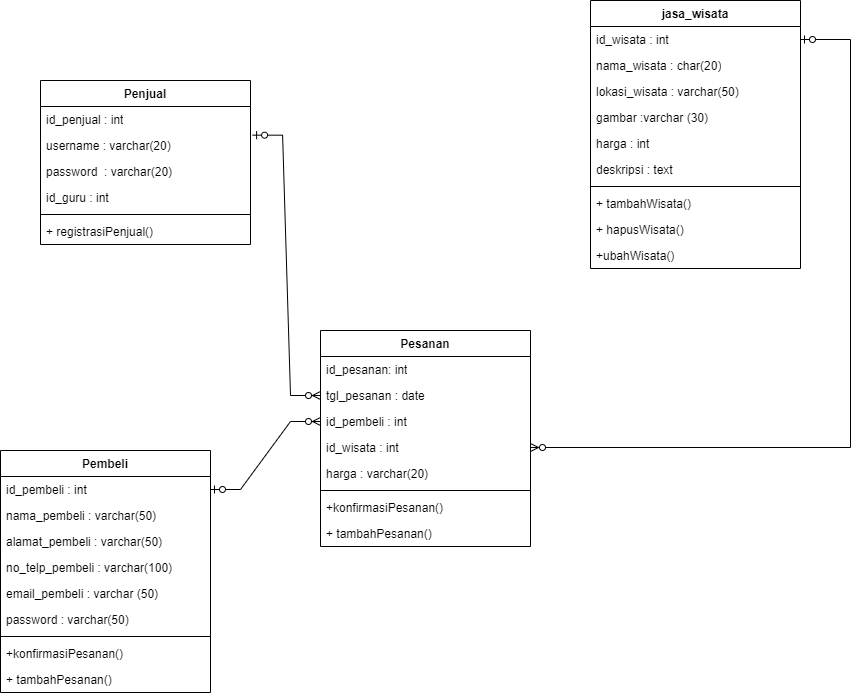

The diagram above was exported from draw.io. Its source (the exported page's mxGraphModel, read from the mxfile embedded in the PNG):
<mxGraphModel dx="1434" dy="836" grid="1" gridSize="10" guides="1" tooltips="1" connect="1" arrows="1" fold="1" page="1" pageScale="1" pageWidth="850" pageHeight="1100" math="0" shadow="0">
  <root>
    <mxCell id="0" />
    <mxCell id="1" parent="0" />
    <mxCell id="xuadZPzn4Km3vTSMM9OS-1" value="Penjual" style="swimlane;fontStyle=1;align=center;verticalAlign=top;childLayout=stackLayout;horizontal=1;startSize=26;horizontalStack=0;resizeParent=1;resizeParentMax=0;resizeLast=0;collapsible=1;marginBottom=0;whiteSpace=wrap;html=1;" parent="1" vertex="1">
      <mxGeometry x="180" y="100" width="210" height="164" as="geometry" />
    </mxCell>
    <mxCell id="xuadZPzn4Km3vTSMM9OS-2" value="id_penjual : int" style="text;strokeColor=none;fillColor=none;align=left;verticalAlign=top;spacingLeft=4;spacingRight=4;overflow=hidden;rotatable=0;points=[[0,0.5],[1,0.5]];portConstraint=eastwest;whiteSpace=wrap;html=1;" parent="xuadZPzn4Km3vTSMM9OS-1" vertex="1">
      <mxGeometry y="26" width="210" height="26" as="geometry" />
    </mxCell>
    <mxCell id="xuadZPzn4Km3vTSMM9OS-3" value="username : varchar(20)" style="text;strokeColor=none;fillColor=none;align=left;verticalAlign=top;spacingLeft=4;spacingRight=4;overflow=hidden;rotatable=0;points=[[0,0.5],[1,0.5]];portConstraint=eastwest;whiteSpace=wrap;html=1;" parent="xuadZPzn4Km3vTSMM9OS-1" vertex="1">
      <mxGeometry y="52" width="210" height="26" as="geometry" />
    </mxCell>
    <mxCell id="xuadZPzn4Km3vTSMM9OS-4" value="password&amp;nbsp; : varchar(20)" style="text;strokeColor=none;fillColor=none;align=left;verticalAlign=top;spacingLeft=4;spacingRight=4;overflow=hidden;rotatable=0;points=[[0,0.5],[1,0.5]];portConstraint=eastwest;whiteSpace=wrap;html=1;" parent="xuadZPzn4Km3vTSMM9OS-1" vertex="1">
      <mxGeometry y="78" width="210" height="26" as="geometry" />
    </mxCell>
    <mxCell id="xuadZPzn4Km3vTSMM9OS-5" value="id_guru : int" style="text;strokeColor=none;fillColor=none;align=left;verticalAlign=top;spacingLeft=4;spacingRight=4;overflow=hidden;rotatable=0;points=[[0,0.5],[1,0.5]];portConstraint=eastwest;whiteSpace=wrap;html=1;" parent="xuadZPzn4Km3vTSMM9OS-1" vertex="1">
      <mxGeometry y="104" width="210" height="26" as="geometry" />
    </mxCell>
    <mxCell id="xuadZPzn4Km3vTSMM9OS-6" value="" style="line;strokeWidth=1;fillColor=none;align=left;verticalAlign=middle;spacingTop=-1;spacingLeft=3;spacingRight=3;rotatable=0;labelPosition=right;points=[];portConstraint=eastwest;strokeColor=inherit;" parent="xuadZPzn4Km3vTSMM9OS-1" vertex="1">
      <mxGeometry y="130" width="210" height="8" as="geometry" />
    </mxCell>
    <mxCell id="xuadZPzn4Km3vTSMM9OS-7" value="+ registrasiPenjual()" style="text;strokeColor=none;fillColor=none;align=left;verticalAlign=top;spacingLeft=4;spacingRight=4;overflow=hidden;rotatable=0;points=[[0,0.5],[1,0.5]];portConstraint=eastwest;whiteSpace=wrap;html=1;" parent="xuadZPzn4Km3vTSMM9OS-1" vertex="1">
      <mxGeometry y="138" width="210" height="26" as="geometry" />
    </mxCell>
    <mxCell id="xuadZPzn4Km3vTSMM9OS-9" value="jasa_wisata" style="swimlane;fontStyle=1;align=center;verticalAlign=top;childLayout=stackLayout;horizontal=1;startSize=26;horizontalStack=0;resizeParent=1;resizeParentMax=0;resizeLast=0;collapsible=1;marginBottom=0;whiteSpace=wrap;html=1;" parent="1" vertex="1">
      <mxGeometry x="730" y="20" width="210" height="268" as="geometry" />
    </mxCell>
    <mxCell id="xuadZPzn4Km3vTSMM9OS-10" value="id_wisata&amp;nbsp;: int" style="text;strokeColor=none;fillColor=none;align=left;verticalAlign=top;spacingLeft=4;spacingRight=4;overflow=hidden;rotatable=0;points=[[0,0.5],[1,0.5]];portConstraint=eastwest;whiteSpace=wrap;html=1;" parent="xuadZPzn4Km3vTSMM9OS-9" vertex="1">
      <mxGeometry y="26" width="210" height="26" as="geometry" />
    </mxCell>
    <mxCell id="xuadZPzn4Km3vTSMM9OS-11" value="nama_wisata : char(20)" style="text;strokeColor=none;fillColor=none;align=left;verticalAlign=top;spacingLeft=4;spacingRight=4;overflow=hidden;rotatable=0;points=[[0,0.5],[1,0.5]];portConstraint=eastwest;whiteSpace=wrap;html=1;" parent="xuadZPzn4Km3vTSMM9OS-9" vertex="1">
      <mxGeometry y="52" width="210" height="26" as="geometry" />
    </mxCell>
    <mxCell id="xuadZPzn4Km3vTSMM9OS-12" value="lokasi_wisata : varchar(50)" style="text;strokeColor=none;fillColor=none;align=left;verticalAlign=top;spacingLeft=4;spacingRight=4;overflow=hidden;rotatable=0;points=[[0,0.5],[1,0.5]];portConstraint=eastwest;whiteSpace=wrap;html=1;" parent="xuadZPzn4Km3vTSMM9OS-9" vertex="1">
      <mxGeometry y="78" width="210" height="26" as="geometry" />
    </mxCell>
    <mxCell id="xuadZPzn4Km3vTSMM9OS-13" value="gambar :varchar (30)" style="text;strokeColor=none;fillColor=none;align=left;verticalAlign=top;spacingLeft=4;spacingRight=4;overflow=hidden;rotatable=0;points=[[0,0.5],[1,0.5]];portConstraint=eastwest;whiteSpace=wrap;html=1;" parent="xuadZPzn4Km3vTSMM9OS-9" vertex="1">
      <mxGeometry y="104" width="210" height="26" as="geometry" />
    </mxCell>
    <mxCell id="xuadZPzn4Km3vTSMM9OS-16" value="harga : int" style="text;strokeColor=none;fillColor=none;align=left;verticalAlign=top;spacingLeft=4;spacingRight=4;overflow=hidden;rotatable=0;points=[[0,0.5],[1,0.5]];portConstraint=eastwest;whiteSpace=wrap;html=1;" parent="xuadZPzn4Km3vTSMM9OS-9" vertex="1">
      <mxGeometry y="130" width="210" height="26" as="geometry" />
    </mxCell>
    <mxCell id="xuadZPzn4Km3vTSMM9OS-17" value="deskripsi : text" style="text;strokeColor=none;fillColor=none;align=left;verticalAlign=top;spacingLeft=4;spacingRight=4;overflow=hidden;rotatable=0;points=[[0,0.5],[1,0.5]];portConstraint=eastwest;whiteSpace=wrap;html=1;" parent="xuadZPzn4Km3vTSMM9OS-9" vertex="1">
      <mxGeometry y="156" width="210" height="26" as="geometry" />
    </mxCell>
    <mxCell id="xuadZPzn4Km3vTSMM9OS-14" value="" style="line;strokeWidth=1;fillColor=none;align=left;verticalAlign=middle;spacingTop=-1;spacingLeft=3;spacingRight=3;rotatable=0;labelPosition=right;points=[];portConstraint=eastwest;strokeColor=inherit;" parent="xuadZPzn4Km3vTSMM9OS-9" vertex="1">
      <mxGeometry y="182" width="210" height="8" as="geometry" />
    </mxCell>
    <mxCell id="xuadZPzn4Km3vTSMM9OS-15" value="+ tambahWisata()" style="text;strokeColor=none;fillColor=none;align=left;verticalAlign=top;spacingLeft=4;spacingRight=4;overflow=hidden;rotatable=0;points=[[0,0.5],[1,0.5]];portConstraint=eastwest;whiteSpace=wrap;html=1;" parent="xuadZPzn4Km3vTSMM9OS-9" vertex="1">
      <mxGeometry y="190" width="210" height="26" as="geometry" />
    </mxCell>
    <mxCell id="xuadZPzn4Km3vTSMM9OS-19" value="+ hapusWisata()" style="text;strokeColor=none;fillColor=none;align=left;verticalAlign=top;spacingLeft=4;spacingRight=4;overflow=hidden;rotatable=0;points=[[0,0.5],[1,0.5]];portConstraint=eastwest;whiteSpace=wrap;html=1;" parent="xuadZPzn4Km3vTSMM9OS-9" vertex="1">
      <mxGeometry y="216" width="210" height="26" as="geometry" />
    </mxCell>
    <mxCell id="xuadZPzn4Km3vTSMM9OS-18" value="+ubahWisata()" style="text;strokeColor=none;fillColor=none;align=left;verticalAlign=top;spacingLeft=4;spacingRight=4;overflow=hidden;rotatable=0;points=[[0,0.5],[1,0.5]];portConstraint=eastwest;whiteSpace=wrap;html=1;" parent="xuadZPzn4Km3vTSMM9OS-9" vertex="1">
      <mxGeometry y="242" width="210" height="26" as="geometry" />
    </mxCell>
    <mxCell id="xuadZPzn4Km3vTSMM9OS-20" value="Pesanan" style="swimlane;fontStyle=1;align=center;verticalAlign=top;childLayout=stackLayout;horizontal=1;startSize=26;horizontalStack=0;resizeParent=1;resizeParentMax=0;resizeLast=0;collapsible=1;marginBottom=0;whiteSpace=wrap;html=1;" parent="1" vertex="1">
      <mxGeometry x="460" y="350" width="210" height="216" as="geometry" />
    </mxCell>
    <mxCell id="xuadZPzn4Km3vTSMM9OS-21" value="id_pesanan: int" style="text;strokeColor=none;fillColor=none;align=left;verticalAlign=top;spacingLeft=4;spacingRight=4;overflow=hidden;rotatable=0;points=[[0,0.5],[1,0.5]];portConstraint=eastwest;whiteSpace=wrap;html=1;" parent="xuadZPzn4Km3vTSMM9OS-20" vertex="1">
      <mxGeometry y="26" width="210" height="26" as="geometry" />
    </mxCell>
    <mxCell id="xuadZPzn4Km3vTSMM9OS-22" value="tgl_pesanan : date" style="text;strokeColor=none;fillColor=none;align=left;verticalAlign=top;spacingLeft=4;spacingRight=4;overflow=hidden;rotatable=0;points=[[0,0.5],[1,0.5]];portConstraint=eastwest;whiteSpace=wrap;html=1;" parent="xuadZPzn4Km3vTSMM9OS-20" vertex="1">
      <mxGeometry y="52" width="210" height="26" as="geometry" />
    </mxCell>
    <mxCell id="xuadZPzn4Km3vTSMM9OS-23" value="id_pembeli : int" style="text;strokeColor=none;fillColor=none;align=left;verticalAlign=top;spacingLeft=4;spacingRight=4;overflow=hidden;rotatable=0;points=[[0,0.5],[1,0.5]];portConstraint=eastwest;whiteSpace=wrap;html=1;" parent="xuadZPzn4Km3vTSMM9OS-20" vertex="1">
      <mxGeometry y="78" width="210" height="26" as="geometry" />
    </mxCell>
    <mxCell id="xuadZPzn4Km3vTSMM9OS-24" value="id_wisata : int" style="text;strokeColor=none;fillColor=none;align=left;verticalAlign=top;spacingLeft=4;spacingRight=4;overflow=hidden;rotatable=0;points=[[0,0.5],[1,0.5]];portConstraint=eastwest;whiteSpace=wrap;html=1;" parent="xuadZPzn4Km3vTSMM9OS-20" vertex="1">
      <mxGeometry y="104" width="210" height="26" as="geometry" />
    </mxCell>
    <mxCell id="xuadZPzn4Km3vTSMM9OS-25" value="harga : varchar(20)" style="text;strokeColor=none;fillColor=none;align=left;verticalAlign=top;spacingLeft=4;spacingRight=4;overflow=hidden;rotatable=0;points=[[0,0.5],[1,0.5]];portConstraint=eastwest;whiteSpace=wrap;html=1;" parent="xuadZPzn4Km3vTSMM9OS-20" vertex="1">
      <mxGeometry y="130" width="210" height="26" as="geometry" />
    </mxCell>
    <mxCell id="xuadZPzn4Km3vTSMM9OS-27" value="" style="line;strokeWidth=1;fillColor=none;align=left;verticalAlign=middle;spacingTop=-1;spacingLeft=3;spacingRight=3;rotatable=0;labelPosition=right;points=[];portConstraint=eastwest;strokeColor=inherit;" parent="xuadZPzn4Km3vTSMM9OS-20" vertex="1">
      <mxGeometry y="156" width="210" height="8" as="geometry" />
    </mxCell>
    <mxCell id="xuadZPzn4Km3vTSMM9OS-28" value="+konfirmasiPesanan()" style="text;strokeColor=none;fillColor=none;align=left;verticalAlign=top;spacingLeft=4;spacingRight=4;overflow=hidden;rotatable=0;points=[[0,0.5],[1,0.5]];portConstraint=eastwest;whiteSpace=wrap;html=1;" parent="xuadZPzn4Km3vTSMM9OS-20" vertex="1">
      <mxGeometry y="164" width="210" height="26" as="geometry" />
    </mxCell>
    <mxCell id="xuadZPzn4Km3vTSMM9OS-29" value="+ tambahPesanan()" style="text;strokeColor=none;fillColor=none;align=left;verticalAlign=top;spacingLeft=4;spacingRight=4;overflow=hidden;rotatable=0;points=[[0,0.5],[1,0.5]];portConstraint=eastwest;whiteSpace=wrap;html=1;" parent="xuadZPzn4Km3vTSMM9OS-20" vertex="1">
      <mxGeometry y="190" width="210" height="26" as="geometry" />
    </mxCell>
    <mxCell id="xuadZPzn4Km3vTSMM9OS-33" value="" style="edgeStyle=entityRelationEdgeStyle;fontSize=12;html=1;endArrow=ERzeroToMany;startArrow=ERzeroToOne;rounded=0;entryX=0;entryY=0.5;entryDx=0;entryDy=0;exitX=1.01;exitY=0.103;exitDx=0;exitDy=0;exitPerimeter=0;" parent="1" source="xuadZPzn4Km3vTSMM9OS-3" target="xuadZPzn4Km3vTSMM9OS-22" edge="1">
      <mxGeometry width="100" height="100" relative="1" as="geometry">
        <mxPoint x="540" y="250" as="sourcePoint" />
        <mxPoint x="640" y="150" as="targetPoint" />
        <Array as="points">
          <mxPoint x="410" y="220" />
        </Array>
      </mxGeometry>
    </mxCell>
    <mxCell id="xuadZPzn4Km3vTSMM9OS-34" value="" style="edgeStyle=orthogonalEdgeStyle;fontSize=12;html=1;endArrow=ERzeroToMany;startArrow=ERzeroToOne;rounded=0;entryX=1;entryY=0.5;entryDx=0;entryDy=0;exitX=1;exitY=0.5;exitDx=0;exitDy=0;" parent="1" source="xuadZPzn4Km3vTSMM9OS-10" target="xuadZPzn4Km3vTSMM9OS-24" edge="1">
      <mxGeometry width="100" height="100" relative="1" as="geometry">
        <mxPoint x="970" y="110" as="sourcePoint" />
        <mxPoint x="740" y="538" as="targetPoint" />
        <Array as="points">
          <mxPoint x="990" y="59" />
          <mxPoint x="990" y="467" />
        </Array>
      </mxGeometry>
    </mxCell>
    <mxCell id="xuadZPzn4Km3vTSMM9OS-35" value="Pembeli" style="swimlane;fontStyle=1;align=center;verticalAlign=top;childLayout=stackLayout;horizontal=1;startSize=26;horizontalStack=0;resizeParent=1;resizeParentMax=0;resizeLast=0;collapsible=1;marginBottom=0;whiteSpace=wrap;html=1;" parent="1" vertex="1">
      <mxGeometry x="140" y="470" width="210" height="242" as="geometry" />
    </mxCell>
    <mxCell id="xuadZPzn4Km3vTSMM9OS-36" value="id_pembeli : int" style="text;strokeColor=none;fillColor=none;align=left;verticalAlign=top;spacingLeft=4;spacingRight=4;overflow=hidden;rotatable=0;points=[[0,0.5],[1,0.5]];portConstraint=eastwest;whiteSpace=wrap;html=1;" parent="xuadZPzn4Km3vTSMM9OS-35" vertex="1">
      <mxGeometry y="26" width="210" height="26" as="geometry" />
    </mxCell>
    <mxCell id="xuadZPzn4Km3vTSMM9OS-37" value="nama_pembeli : varchar(50)" style="text;strokeColor=none;fillColor=none;align=left;verticalAlign=top;spacingLeft=4;spacingRight=4;overflow=hidden;rotatable=0;points=[[0,0.5],[1,0.5]];portConstraint=eastwest;whiteSpace=wrap;html=1;" parent="xuadZPzn4Km3vTSMM9OS-35" vertex="1">
      <mxGeometry y="52" width="210" height="26" as="geometry" />
    </mxCell>
    <mxCell id="xuadZPzn4Km3vTSMM9OS-38" value="alamat_pembeli : varchar(50)" style="text;strokeColor=none;fillColor=none;align=left;verticalAlign=top;spacingLeft=4;spacingRight=4;overflow=hidden;rotatable=0;points=[[0,0.5],[1,0.5]];portConstraint=eastwest;whiteSpace=wrap;html=1;" parent="xuadZPzn4Km3vTSMM9OS-35" vertex="1">
      <mxGeometry y="78" width="210" height="26" as="geometry" />
    </mxCell>
    <mxCell id="xuadZPzn4Km3vTSMM9OS-39" value="no_telp_pembeli : varchar(100)" style="text;strokeColor=none;fillColor=none;align=left;verticalAlign=top;spacingLeft=4;spacingRight=4;overflow=hidden;rotatable=0;points=[[0,0.5],[1,0.5]];portConstraint=eastwest;whiteSpace=wrap;html=1;" parent="xuadZPzn4Km3vTSMM9OS-35" vertex="1">
      <mxGeometry y="104" width="210" height="26" as="geometry" />
    </mxCell>
    <mxCell id="xuadZPzn4Km3vTSMM9OS-40" value="email_pembeli : varchar (50)" style="text;strokeColor=none;fillColor=none;align=left;verticalAlign=top;spacingLeft=4;spacingRight=4;overflow=hidden;rotatable=0;points=[[0,0.5],[1,0.5]];portConstraint=eastwest;whiteSpace=wrap;html=1;" parent="xuadZPzn4Km3vTSMM9OS-35" vertex="1">
      <mxGeometry y="130" width="210" height="26" as="geometry" />
    </mxCell>
    <mxCell id="xuadZPzn4Km3vTSMM9OS-44" value="password : varchar(50)" style="text;strokeColor=none;fillColor=none;align=left;verticalAlign=top;spacingLeft=4;spacingRight=4;overflow=hidden;rotatable=0;points=[[0,0.5],[1,0.5]];portConstraint=eastwest;whiteSpace=wrap;html=1;" parent="xuadZPzn4Km3vTSMM9OS-35" vertex="1">
      <mxGeometry y="156" width="210" height="26" as="geometry" />
    </mxCell>
    <mxCell id="xuadZPzn4Km3vTSMM9OS-41" value="" style="line;strokeWidth=1;fillColor=none;align=left;verticalAlign=middle;spacingTop=-1;spacingLeft=3;spacingRight=3;rotatable=0;labelPosition=right;points=[];portConstraint=eastwest;strokeColor=inherit;" parent="xuadZPzn4Km3vTSMM9OS-35" vertex="1">
      <mxGeometry y="182" width="210" height="8" as="geometry" />
    </mxCell>
    <mxCell id="xuadZPzn4Km3vTSMM9OS-42" value="+konfirmasiPesanan()" style="text;strokeColor=none;fillColor=none;align=left;verticalAlign=top;spacingLeft=4;spacingRight=4;overflow=hidden;rotatable=0;points=[[0,0.5],[1,0.5]];portConstraint=eastwest;whiteSpace=wrap;html=1;" parent="xuadZPzn4Km3vTSMM9OS-35" vertex="1">
      <mxGeometry y="190" width="210" height="26" as="geometry" />
    </mxCell>
    <mxCell id="xuadZPzn4Km3vTSMM9OS-43" value="+ tambahPesanan()" style="text;strokeColor=none;fillColor=none;align=left;verticalAlign=top;spacingLeft=4;spacingRight=4;overflow=hidden;rotatable=0;points=[[0,0.5],[1,0.5]];portConstraint=eastwest;whiteSpace=wrap;html=1;" parent="xuadZPzn4Km3vTSMM9OS-35" vertex="1">
      <mxGeometry y="216" width="210" height="26" as="geometry" />
    </mxCell>
    <mxCell id="xuadZPzn4Km3vTSMM9OS-45" value="" style="edgeStyle=entityRelationEdgeStyle;fontSize=12;html=1;endArrow=ERzeroToMany;startArrow=ERzeroToOne;rounded=0;entryX=0;entryY=0.5;entryDx=0;entryDy=0;exitX=1;exitY=0.5;exitDx=0;exitDy=0;" parent="1" source="xuadZPzn4Km3vTSMM9OS-36" target="xuadZPzn4Km3vTSMM9OS-23" edge="1">
      <mxGeometry width="100" height="100" relative="1" as="geometry">
        <mxPoint x="402" y="165" as="sourcePoint" />
        <mxPoint x="470" y="425" as="targetPoint" />
        <Array as="points">
          <mxPoint x="420" y="230" />
        </Array>
      </mxGeometry>
    </mxCell>
  </root>
</mxGraphModel>